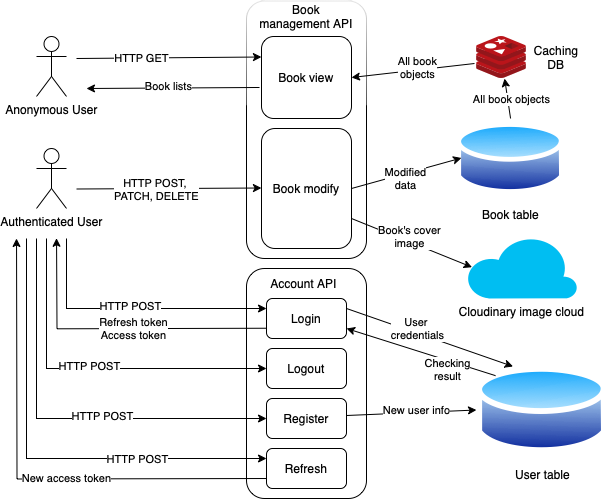

The diagram above was exported from draw.io. Its source (the exported page's mxGraphModel, read from the mxfile embedded in the PNG):
<mxGraphModel dx="954" dy="537" grid="1" gridSize="10" guides="1" tooltips="1" connect="1" arrows="1" fold="1" page="1" pageScale="1" pageWidth="827" pageHeight="1169" math="0" shadow="0">
  <root>
    <mxCell id="0" />
    <mxCell id="1" parent="0" />
    <mxCell id="62VGDfTOpkgn-A0IT2bJ-1" value="Authenticated User" style="shape=umlActor;verticalLabelPosition=bottom;verticalAlign=top;html=1;outlineConnect=0;" vertex="1" parent="1">
      <mxGeometry x="110" y="260" width="30" height="60" as="geometry" />
    </mxCell>
    <mxCell id="62VGDfTOpkgn-A0IT2bJ-2" value="Anonymous User" style="shape=umlActor;verticalLabelPosition=bottom;verticalAlign=top;html=1;outlineConnect=0;" vertex="1" parent="1">
      <mxGeometry x="110" y="148" width="30" height="60" as="geometry" />
    </mxCell>
    <mxCell id="62VGDfTOpkgn-A0IT2bJ-10" value="" style="rounded=1;whiteSpace=wrap;html=1;glass=1;" vertex="1" parent="1">
      <mxGeometry x="320" y="112.5" width="120" height="257.5" as="geometry" />
    </mxCell>
    <mxCell id="62VGDfTOpkgn-A0IT2bJ-12" value="" style="rounded=1;whiteSpace=wrap;html=1;" vertex="1" parent="1">
      <mxGeometry x="320" y="380" width="120" height="230" as="geometry" />
    </mxCell>
    <mxCell id="62VGDfTOpkgn-A0IT2bJ-25" value="" style="endArrow=classic;html=1;rounded=0;entryX=0;entryY=0.25;entryDx=0;entryDy=0;" edge="1" parent="1" target="62VGDfTOpkgn-A0IT2bJ-40">
      <mxGeometry width="50" height="50" relative="1" as="geometry">
        <mxPoint x="140" y="350" as="sourcePoint" />
        <mxPoint x="440" y="230" as="targetPoint" />
        <Array as="points">
          <mxPoint x="140" y="420" />
        </Array>
      </mxGeometry>
    </mxCell>
    <mxCell id="62VGDfTOpkgn-A0IT2bJ-26" value="HTTP POST" style="edgeLabel;html=1;align=center;verticalAlign=middle;resizable=0;points=[];" vertex="1" connectable="0" parent="62VGDfTOpkgn-A0IT2bJ-25">
      <mxGeometry x="-0.0157" y="3" relative="1" as="geometry">
        <mxPoint as="offset" />
      </mxGeometry>
    </mxCell>
    <mxCell id="62VGDfTOpkgn-A0IT2bJ-28" value="User table" style="image;aspect=fixed;perimeter=ellipsePerimeter;html=1;align=center;shadow=0;dashed=0;spacingTop=3;image=img/lib/active_directory/database.svg;" vertex="1" parent="1">
      <mxGeometry x="550" y="473" width="131.08" height="97" as="geometry" />
    </mxCell>
    <mxCell id="62VGDfTOpkgn-A0IT2bJ-30" value="" style="image;sketch=0;aspect=fixed;html=1;points=[];align=center;fontSize=12;image=img/lib/mscae/Cache_Redis_Product.svg;" vertex="1" parent="1">
      <mxGeometry x="550" y="148" width="50" height="42" as="geometry" />
    </mxCell>
    <mxCell id="62VGDfTOpkgn-A0IT2bJ-31" value="Book table" style="image;aspect=fixed;perimeter=ellipsePerimeter;html=1;align=center;shadow=0;dashed=0;spacingTop=3;image=img/lib/active_directory/database.svg;" vertex="1" parent="1">
      <mxGeometry x="530" y="230" width="108.11" height="80" as="geometry" />
    </mxCell>
    <mxCell id="62VGDfTOpkgn-A0IT2bJ-32" value="Book management API" style="text;html=1;strokeColor=none;fillColor=none;align=center;verticalAlign=middle;whiteSpace=wrap;rounded=0;" vertex="1" parent="1">
      <mxGeometry x="330" y="112.5" width="100" height="30" as="geometry" />
    </mxCell>
    <mxCell id="62VGDfTOpkgn-A0IT2bJ-33" value="Book view" style="rounded=1;whiteSpace=wrap;html=1;" vertex="1" parent="1">
      <mxGeometry x="335" y="148" width="90" height="82" as="geometry" />
    </mxCell>
    <mxCell id="62VGDfTOpkgn-A0IT2bJ-34" value="Book modify" style="rounded=1;whiteSpace=wrap;html=1;" vertex="1" parent="1">
      <mxGeometry x="335" y="240" width="90" height="120" as="geometry" />
    </mxCell>
    <mxCell id="62VGDfTOpkgn-A0IT2bJ-35" value="" style="endArrow=classic;html=1;rounded=0;entryX=0;entryY=0.25;entryDx=0;entryDy=0;" edge="1" parent="1" target="62VGDfTOpkgn-A0IT2bJ-33">
      <mxGeometry width="50" height="50" relative="1" as="geometry">
        <mxPoint x="150" y="170" as="sourcePoint" />
        <mxPoint x="440" y="230" as="targetPoint" />
      </mxGeometry>
    </mxCell>
    <mxCell id="62VGDfTOpkgn-A0IT2bJ-37" value="HTTP GET" style="edgeLabel;html=1;align=center;verticalAlign=middle;resizable=0;points=[];" vertex="1" connectable="0" parent="62VGDfTOpkgn-A0IT2bJ-35">
      <mxGeometry x="-0.2973" relative="1" as="geometry">
        <mxPoint as="offset" />
      </mxGeometry>
    </mxCell>
    <mxCell id="62VGDfTOpkgn-A0IT2bJ-36" value="" style="endArrow=classic;html=1;rounded=0;exitX=-0.022;exitY=0.622;exitDx=0;exitDy=0;exitPerimeter=0;" edge="1" parent="1" source="62VGDfTOpkgn-A0IT2bJ-33">
      <mxGeometry width="50" height="50" relative="1" as="geometry">
        <mxPoint x="160" y="180" as="sourcePoint" />
        <mxPoint x="160" y="200" as="targetPoint" />
      </mxGeometry>
    </mxCell>
    <mxCell id="62VGDfTOpkgn-A0IT2bJ-38" value="Book lists" style="edgeLabel;html=1;align=center;verticalAlign=middle;resizable=0;points=[];" vertex="1" connectable="0" parent="62VGDfTOpkgn-A0IT2bJ-36">
      <mxGeometry x="0.0636" y="-2" relative="1" as="geometry">
        <mxPoint as="offset" />
      </mxGeometry>
    </mxCell>
    <mxCell id="62VGDfTOpkgn-A0IT2bJ-39" value="Account API" style="text;html=1;strokeColor=none;fillColor=none;align=center;verticalAlign=middle;whiteSpace=wrap;rounded=0;" vertex="1" parent="1">
      <mxGeometry x="335" y="380" width="85" height="30" as="geometry" />
    </mxCell>
    <mxCell id="62VGDfTOpkgn-A0IT2bJ-40" value="Login" style="rounded=1;whiteSpace=wrap;html=1;" vertex="1" parent="1">
      <mxGeometry x="340" y="410" width="80" height="40" as="geometry" />
    </mxCell>
    <mxCell id="62VGDfTOpkgn-A0IT2bJ-41" value="Logout" style="rounded=1;whiteSpace=wrap;html=1;" vertex="1" parent="1">
      <mxGeometry x="340" y="460" width="80" height="40" as="geometry" />
    </mxCell>
    <mxCell id="62VGDfTOpkgn-A0IT2bJ-42" value="Register" style="rounded=1;whiteSpace=wrap;html=1;" vertex="1" parent="1">
      <mxGeometry x="340" y="510" width="80" height="40" as="geometry" />
    </mxCell>
    <mxCell id="62VGDfTOpkgn-A0IT2bJ-21" style="edgeStyle=orthogonalEdgeStyle;rounded=0;orthogonalLoop=1;jettySize=auto;html=1;exitX=0;exitY=0.75;exitDx=0;exitDy=0;" edge="1" parent="1">
      <mxGeometry relative="1" as="geometry">
        <mxPoint x="130" y="349.75" as="targetPoint" />
        <mxPoint x="340" y="439.75" as="sourcePoint" />
      </mxGeometry>
    </mxCell>
    <mxCell id="62VGDfTOpkgn-A0IT2bJ-22" value="Refresh token&lt;br&gt;Access token" style="edgeLabel;html=1;align=center;verticalAlign=middle;resizable=0;points=[];" vertex="1" connectable="0" parent="62VGDfTOpkgn-A0IT2bJ-21">
      <mxGeometry x="-0.1113" y="-1" relative="1" as="geometry">
        <mxPoint as="offset" />
      </mxGeometry>
    </mxCell>
    <mxCell id="62VGDfTOpkgn-A0IT2bJ-43" value="" style="endArrow=classic;html=1;rounded=0;exitX=1;exitY=0.25;exitDx=0;exitDy=0;entryX=0.25;entryY=0;entryDx=0;entryDy=0;" edge="1" parent="1" source="62VGDfTOpkgn-A0IT2bJ-40" target="62VGDfTOpkgn-A0IT2bJ-28">
      <mxGeometry width="50" height="50" relative="1" as="geometry">
        <mxPoint x="390" y="330" as="sourcePoint" />
        <mxPoint x="440" y="280" as="targetPoint" />
      </mxGeometry>
    </mxCell>
    <mxCell id="62VGDfTOpkgn-A0IT2bJ-56" value="User &lt;br&gt;credentials" style="edgeLabel;html=1;align=center;verticalAlign=middle;resizable=0;points=[];" vertex="1" connectable="0" parent="62VGDfTOpkgn-A0IT2bJ-43">
      <mxGeometry x="0.226" y="1" relative="1" as="geometry">
        <mxPoint x="-32" y="-15" as="offset" />
      </mxGeometry>
    </mxCell>
    <mxCell id="62VGDfTOpkgn-A0IT2bJ-44" value="" style="endArrow=classic;html=1;rounded=0;exitX=0;exitY=0;exitDx=0;exitDy=0;entryX=1;entryY=0.75;entryDx=0;entryDy=0;" edge="1" parent="1" source="62VGDfTOpkgn-A0IT2bJ-28" target="62VGDfTOpkgn-A0IT2bJ-40">
      <mxGeometry width="50" height="50" relative="1" as="geometry">
        <mxPoint x="450" y="435" as="sourcePoint" />
        <mxPoint x="537" y="467" as="targetPoint" />
      </mxGeometry>
    </mxCell>
    <mxCell id="62VGDfTOpkgn-A0IT2bJ-57" value="Checking &lt;br&gt;result" style="edgeLabel;html=1;align=center;verticalAlign=middle;resizable=0;points=[];" vertex="1" connectable="0" parent="62VGDfTOpkgn-A0IT2bJ-44">
      <mxGeometry x="-0.2872" y="1" relative="1" as="geometry">
        <mxPoint x="5" y="9" as="offset" />
      </mxGeometry>
    </mxCell>
    <mxCell id="62VGDfTOpkgn-A0IT2bJ-45" value="" style="endArrow=classic;html=1;rounded=0;entryX=0;entryY=0.25;entryDx=0;entryDy=0;" edge="1" parent="1">
      <mxGeometry width="50" height="50" relative="1" as="geometry">
        <mxPoint x="120" y="350" as="sourcePoint" />
        <mxPoint x="340" y="480" as="targetPoint" />
        <Array as="points">
          <mxPoint x="120" y="480" />
        </Array>
      </mxGeometry>
    </mxCell>
    <mxCell id="62VGDfTOpkgn-A0IT2bJ-46" value="HTTP POST" style="edgeLabel;html=1;align=center;verticalAlign=middle;resizable=0;points=[];" vertex="1" connectable="0" parent="62VGDfTOpkgn-A0IT2bJ-45">
      <mxGeometry x="-0.0157" y="3" relative="1" as="geometry">
        <mxPoint as="offset" />
      </mxGeometry>
    </mxCell>
    <mxCell id="62VGDfTOpkgn-A0IT2bJ-51" value="Refresh" style="rounded=1;whiteSpace=wrap;html=1;" vertex="1" parent="1">
      <mxGeometry x="340" y="560" width="80" height="40" as="geometry" />
    </mxCell>
    <mxCell id="62VGDfTOpkgn-A0IT2bJ-52" value="" style="endArrow=classic;html=1;rounded=0;entryX=0;entryY=0.25;entryDx=0;entryDy=0;" edge="1" parent="1">
      <mxGeometry width="50" height="50" relative="1" as="geometry">
        <mxPoint x="110" y="350" as="sourcePoint" />
        <mxPoint x="340" y="530" as="targetPoint" />
        <Array as="points">
          <mxPoint x="110" y="530" />
          <mxPoint x="140" y="530" />
        </Array>
      </mxGeometry>
    </mxCell>
    <mxCell id="62VGDfTOpkgn-A0IT2bJ-53" value="HTTP POST" style="edgeLabel;html=1;align=center;verticalAlign=middle;resizable=0;points=[];" vertex="1" connectable="0" parent="62VGDfTOpkgn-A0IT2bJ-52">
      <mxGeometry x="-0.0157" y="3" relative="1" as="geometry">
        <mxPoint x="43" as="offset" />
      </mxGeometry>
    </mxCell>
    <mxCell id="62VGDfTOpkgn-A0IT2bJ-59" value="" style="endArrow=classic;html=1;rounded=0;exitX=1;exitY=0.25;exitDx=0;exitDy=0;entryX=0;entryY=0.5;entryDx=0;entryDy=0;" edge="1" parent="1" target="62VGDfTOpkgn-A0IT2bJ-28">
      <mxGeometry width="50" height="50" relative="1" as="geometry">
        <mxPoint x="420" y="527" as="sourcePoint" />
        <mxPoint x="587" y="585" as="targetPoint" />
      </mxGeometry>
    </mxCell>
    <mxCell id="62VGDfTOpkgn-A0IT2bJ-60" value="New user info" style="edgeLabel;html=1;align=center;verticalAlign=middle;resizable=0;points=[];" vertex="1" connectable="0" parent="62VGDfTOpkgn-A0IT2bJ-59">
      <mxGeometry x="0.226" y="1" relative="1" as="geometry">
        <mxPoint x="-10" y="-1" as="offset" />
      </mxGeometry>
    </mxCell>
    <mxCell id="62VGDfTOpkgn-A0IT2bJ-65" value="" style="endArrow=classic;html=1;rounded=0;entryX=0;entryY=0.25;entryDx=0;entryDy=0;" edge="1" parent="1">
      <mxGeometry width="50" height="50" relative="1" as="geometry">
        <mxPoint x="100" y="350" as="sourcePoint" />
        <mxPoint x="340" y="570" as="targetPoint" />
        <Array as="points">
          <mxPoint x="100" y="570" />
        </Array>
      </mxGeometry>
    </mxCell>
    <mxCell id="62VGDfTOpkgn-A0IT2bJ-66" value="HTTP POST" style="edgeLabel;html=1;align=center;verticalAlign=middle;resizable=0;points=[];" vertex="1" connectable="0" parent="62VGDfTOpkgn-A0IT2bJ-65">
      <mxGeometry x="-0.0157" y="3" relative="1" as="geometry">
        <mxPoint x="104" y="3" as="offset" />
      </mxGeometry>
    </mxCell>
    <mxCell id="62VGDfTOpkgn-A0IT2bJ-67" style="edgeStyle=orthogonalEdgeStyle;rounded=0;orthogonalLoop=1;jettySize=auto;html=1;exitX=0;exitY=0.75;exitDx=0;exitDy=0;" edge="1" parent="1">
      <mxGeometry relative="1" as="geometry">
        <mxPoint x="90" y="350" as="targetPoint" />
        <mxPoint x="340" y="590" as="sourcePoint" />
      </mxGeometry>
    </mxCell>
    <mxCell id="62VGDfTOpkgn-A0IT2bJ-68" value="New access token" style="edgeLabel;html=1;align=center;verticalAlign=middle;resizable=0;points=[];" vertex="1" connectable="0" parent="62VGDfTOpkgn-A0IT2bJ-67">
      <mxGeometry x="-0.1113" y="-1" relative="1" as="geometry">
        <mxPoint x="18" as="offset" />
      </mxGeometry>
    </mxCell>
    <mxCell id="62VGDfTOpkgn-A0IT2bJ-69" value="" style="endArrow=classic;html=1;rounded=0;exitX=-0.04;exitY=0.643;exitDx=0;exitDy=0;exitPerimeter=0;entryX=1;entryY=0.5;entryDx=0;entryDy=0;" edge="1" parent="1" source="62VGDfTOpkgn-A0IT2bJ-30" target="62VGDfTOpkgn-A0IT2bJ-33">
      <mxGeometry width="50" height="50" relative="1" as="geometry">
        <mxPoint x="370" y="380" as="sourcePoint" />
        <mxPoint x="420" y="330" as="targetPoint" />
      </mxGeometry>
    </mxCell>
    <mxCell id="62VGDfTOpkgn-A0IT2bJ-71" value="All book &lt;br&gt;objects" style="edgeLabel;html=1;align=center;verticalAlign=middle;resizable=0;points=[];" vertex="1" connectable="0" parent="62VGDfTOpkgn-A0IT2bJ-69">
      <mxGeometry x="0.3148" y="-1" relative="1" as="geometry">
        <mxPoint x="23" y="-5" as="offset" />
      </mxGeometry>
    </mxCell>
    <mxCell id="62VGDfTOpkgn-A0IT2bJ-72" value="" style="endArrow=classic;html=1;rounded=0;exitX=0.5;exitY=0;exitDx=0;exitDy=0;" edge="1" parent="1" source="62VGDfTOpkgn-A0IT2bJ-31" target="62VGDfTOpkgn-A0IT2bJ-30">
      <mxGeometry width="50" height="50" relative="1" as="geometry">
        <mxPoint x="558" y="185" as="sourcePoint" />
        <mxPoint x="435" y="199" as="targetPoint" />
      </mxGeometry>
    </mxCell>
    <mxCell id="62VGDfTOpkgn-A0IT2bJ-73" value="All book&amp;nbsp;objects" style="edgeLabel;html=1;align=center;verticalAlign=middle;resizable=0;points=[];" vertex="1" connectable="0" parent="62VGDfTOpkgn-A0IT2bJ-72">
      <mxGeometry x="0.3148" y="-1" relative="1" as="geometry">
        <mxPoint x="3" y="7" as="offset" />
      </mxGeometry>
    </mxCell>
    <mxCell id="62VGDfTOpkgn-A0IT2bJ-74" value="Caching DB" style="text;html=1;strokeColor=none;fillColor=none;align=center;verticalAlign=middle;whiteSpace=wrap;rounded=0;" vertex="1" parent="1">
      <mxGeometry x="600" y="154" width="60" height="30" as="geometry" />
    </mxCell>
    <mxCell id="62VGDfTOpkgn-A0IT2bJ-76" value="" style="endArrow=classic;html=1;rounded=0;entryX=0;entryY=0.25;entryDx=0;entryDy=0;" edge="1" parent="1">
      <mxGeometry width="50" height="50" relative="1" as="geometry">
        <mxPoint x="150" y="300.5" as="sourcePoint" />
        <mxPoint x="335" y="299.5" as="targetPoint" />
      </mxGeometry>
    </mxCell>
    <mxCell id="62VGDfTOpkgn-A0IT2bJ-77" value="HTTP POST, &lt;br&gt;PATCH, DELETE" style="edgeLabel;html=1;align=center;verticalAlign=middle;resizable=0;points=[];" vertex="1" connectable="0" parent="62VGDfTOpkgn-A0IT2bJ-76">
      <mxGeometry x="-0.2973" relative="1" as="geometry">
        <mxPoint x="15" as="offset" />
      </mxGeometry>
    </mxCell>
    <mxCell id="62VGDfTOpkgn-A0IT2bJ-80" value="" style="endArrow=classic;html=1;rounded=0;entryX=0;entryY=0.25;entryDx=0;entryDy=0;exitX=1;exitY=0.5;exitDx=0;exitDy=0;" edge="1" parent="1" source="62VGDfTOpkgn-A0IT2bJ-34">
      <mxGeometry width="50" height="50" relative="1" as="geometry">
        <mxPoint x="350" y="270.5" as="sourcePoint" />
        <mxPoint x="535" y="269.5" as="targetPoint" />
      </mxGeometry>
    </mxCell>
    <mxCell id="62VGDfTOpkgn-A0IT2bJ-81" value="Modified&lt;br&gt;data" style="edgeLabel;html=1;align=center;verticalAlign=middle;resizable=0;points=[];" vertex="1" connectable="0" parent="62VGDfTOpkgn-A0IT2bJ-80">
      <mxGeometry x="-0.2973" relative="1" as="geometry">
        <mxPoint x="15" as="offset" />
      </mxGeometry>
    </mxCell>
    <mxCell id="62VGDfTOpkgn-A0IT2bJ-83" value="Cloudinary image cloud" style="verticalLabelPosition=bottom;html=1;verticalAlign=top;align=center;strokeColor=none;fillColor=#00BEF2;shape=mxgraph.azure.cloud;" vertex="1" parent="1">
      <mxGeometry x="540" y="347.5" width="110.94" height="62.5" as="geometry" />
    </mxCell>
    <mxCell id="62VGDfTOpkgn-A0IT2bJ-84" value="" style="endArrow=classic;html=1;rounded=0;entryX=0.05;entryY=0.5;entryDx=0;entryDy=0;exitX=1;exitY=0.75;exitDx=0;exitDy=0;entryPerimeter=0;" edge="1" parent="1" source="62VGDfTOpkgn-A0IT2bJ-34" target="62VGDfTOpkgn-A0IT2bJ-83">
      <mxGeometry width="50" height="50" relative="1" as="geometry">
        <mxPoint x="435" y="310" as="sourcePoint" />
        <mxPoint x="545" y="279.5" as="targetPoint" />
      </mxGeometry>
    </mxCell>
    <mxCell id="62VGDfTOpkgn-A0IT2bJ-85" value="Book's cover &lt;br&gt;image" style="edgeLabel;html=1;align=center;verticalAlign=middle;resizable=0;points=[];" vertex="1" connectable="0" parent="62VGDfTOpkgn-A0IT2bJ-84">
      <mxGeometry x="-0.2973" relative="1" as="geometry">
        <mxPoint x="15" as="offset" />
      </mxGeometry>
    </mxCell>
  </root>
</mxGraphModel>